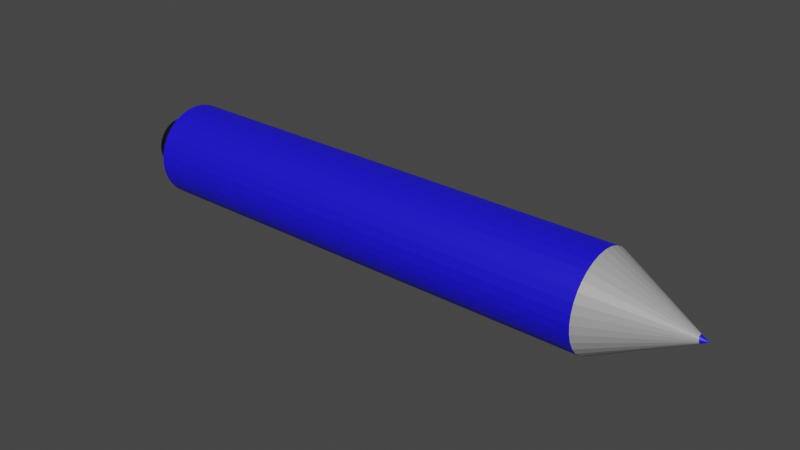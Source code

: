 # Source: blue_pen.blend  (saved by Blender 2.93.21; exported with 4.5.12 LTS)
import bpy
from mathutils import Matrix  # noqa: F401  (used for matrix-valued properties, if any)

bpy.ops.wm.read_factory_settings(use_empty=True)
scene = bpy.context.scene
scene.name = 'Scene'

# ---- collections
col_collection = bpy.data.collections.new('Collection'); scene.collection.children.link(col_collection)

# ---- materials (node trees are filled in below, after node groups)
mat_material_001 = bpy.data.materials.new('Material.001')
mat_material_001.use_transparent_shadow = False
mat_tip_base = bpy.data.materials.new('Tip base')
mat_tip_base.use_transparent_shadow = False
mat_black_pen = bpy.data.materials.new('Black pen')
mat_black_pen.use_transparent_shadow = False

# ---- material node trees
mat_material_001.use_nodes = True; mat_material_001.node_tree.nodes.clear()
_N = mat_material_001.node_tree.nodes; _L = mat_material_001.node_tree.links
n0 = _N.new('ShaderNodeBsdfPrincipled'); n0.name = 'Principled BSDF'; n0.location = (10, 300)
n0.distribution = 'GGX'
n0.subsurface_method = 'BURLEY'
n0.inputs[0].default_value = (0.009437, 0.004158, 0.8, 1.0)
n0.inputs[3].default_value = 1.45
n0.inputs[27].default_value = (0.0, 0.0, 0.0, 1.0)
n0.inputs[28].default_value = 1.0
n1 = _N.new('ShaderNodeOutputMaterial'); n1.name = 'Material Output'; n1.location = (300, 300)
_L.new(n0.outputs[0], n1.inputs[0])
n1.is_active_output = True
mat_tip_base.use_nodes = True; mat_tip_base.node_tree.nodes.clear()
_N = mat_tip_base.node_tree.nodes; _L = mat_tip_base.node_tree.links
n0 = _N.new('ShaderNodeBsdfPrincipled'); n0.name = 'Principled BSDF'; n0.location = (10, 300)
n0.distribution = 'GGX'
n0.subsurface_method = 'BURLEY'
n0.inputs[0].default_value = (0.3424, 0.3424, 0.3424, 1.0)
n0.inputs[3].default_value = 1.45
n0.inputs[27].default_value = (0.0, 0.0, 0.0, 1.0)
n0.inputs[28].default_value = 1.0
n1 = _N.new('ShaderNodeOutputMaterial'); n1.name = 'Material Output'; n1.location = (300, 300)
_L.new(n0.outputs[0], n1.inputs[0])
n1.is_active_output = True
mat_black_pen.use_nodes = True; mat_black_pen.node_tree.nodes.clear()
_N = mat_black_pen.node_tree.nodes; _L = mat_black_pen.node_tree.links
n0 = _N.new('ShaderNodeBsdfPrincipled'); n0.name = 'Principled BSDF'; n0.location = (10, 300)
n0.distribution = 'GGX'
n0.subsurface_method = 'BURLEY'
n0.inputs[0].default_value = (0.0, 0.0, 0.0, 1.0)
n0.inputs[3].default_value = 1.45
n0.inputs[27].default_value = (0.0, 0.0, 0.0, 1.0)
n0.inputs[28].default_value = 1.0
n1 = _N.new('ShaderNodeOutputMaterial'); n1.name = 'Material Output'; n1.location = (300, 300)
_L.new(n0.outputs[0], n1.inputs[0])
n1.is_active_output = True

# ---- world
world_world = bpy.data.worlds.new('World'); scene.world = world_world
world_world.use_nodes = True; world_world.node_tree.nodes.clear()
_N = world_world.node_tree.nodes; _L = world_world.node_tree.links
n0 = _N.new('ShaderNodeOutputWorld'); n0.name = 'World Output'; n0.location = (300, 300)
n1 = _N.new('ShaderNodeBackground'); n1.name = 'Background'; n1.location = (10, 300)
n1.inputs[0].default_value = (0.05088, 0.05088, 0.05088, 1.0)
_L.new(n1.outputs[0], n0.inputs[0])
n0.is_active_output = True
world_world.color = (0.05088, 0.05088, 0.05088)
world_world.use_sun_shadow = False
world_world.sun_shadow_jitter_overblur = 0.0

# ---- meshes
me_cylinder = bpy.data.meshes.new('Cylinder')
me_cylinder.from_pydata([(0.0, 1.0, -1.0), (0.0, 1.0, 1.0), (0.1951, 0.9808, -1.0), (0.1951, 0.9808, 1.0), (0.3827, 0.9239, -1.0), (0.3827, 0.9239, 1.0), (0.5556, 0.8315, -1.0), (0.5556, 0.8315, 1.0), (0.7071, 0.7071, -1.0), (0.7071, 0.7071, 1.0), (0.8315, 0.5556, -1.0), (0.8315, 0.5556, 1.0), (0.9239, 0.3827, -1.0), (0.9239, 0.3827, 1.0), (0.9808, 0.1951, -1.0), (0.9808, 0.1951, 1.0), (1.0, -4.371e-08, -1.0), (1.0, -4.371e-08, 1.0), (0.9808, -0.1951, -1.0), (0.9808, -0.1951, 1.0), (0.9239, -0.3827, -1.0), (0.9239, -0.3827, 1.0), (0.8315, -0.5556, -1.0), (0.8315, -0.5556, 1.0), (0.7071, -0.7071, -1.0), (0.7071, -0.7071, 1.0), (0.5556, -0.8315, -1.0), (0.5556, -0.8315, 1.0), (0.3827, -0.9239, -1.0), (0.3827, -0.9239, 1.0), (0.1951, -0.9808, -1.0), (0.1951, -0.9808, 1.0), (-8.742e-08, -1.0, -1.0), (-8.742e-08, -1.0, 1.0), (-0.1951, -0.9808, -1.0), (-0.1951, -0.9808, 1.0), (-0.3827, -0.9239, -1.0), (-0.3827, -0.9239, 1.0), (-0.5556, -0.8315, -1.0), (-0.5556, -0.8315, 1.0), (-0.7071, -0.7071, -1.0), (-0.7071, -0.7071, 1.0), (-0.8315, -0.5556, -1.0), (-0.8315, -0.5556, 1.0), (-0.9239, -0.3827, -1.0), (-0.9239, -0.3827, 1.0), (-0.9808, -0.1951, -1.0), (-0.9808, -0.1951, 1.0), (-1.0, 1.192e-08, -1.0), (-1.0, 1.192e-08, 1.0), (-0.9808, 0.1951, -1.0), (-0.9808, 0.1951, 1.0), (-0.9239, 0.3827, -1.0), (-0.9239, 0.3827, 1.0), (-0.8315, 0.5556, -1.0), (-0.8315, 0.5556, 1.0), (-0.7071, 0.7071, -1.0), (-0.7071, 0.7071, 1.0), (-0.5556, 0.8315, -1.0), (-0.5556, 0.8315, 1.0), (-0.3827, 0.9239, -1.0), (-0.3827, 0.9239, 1.0), (-0.1951, 0.9808, -1.0), (-0.1951, 0.9808, 1.0)], [], [(0, 1, 3, 2), (2, 3, 5, 4), (4, 5, 7, 6), (6, 7, 9, 8), (8, 9, 11, 10), (10, 11, 13, 12), (12, 13, 15, 14), (14, 15, 17, 16), (16, 17, 19, 18), (18, 19, 21, 20), (20, 21, 23, 22), (22, 23, 25, 24), (24, 25, 27, 26), (26, 27, 29, 28), (28, 29, 31, 30), (30, 31, 33, 32), (32, 33, 35, 34), (34, 35, 37, 36), (36, 37, 39, 38), (38, 39, 41, 40), (40, 41, 43, 42), (42, 43, 45, 44), (44, 45, 47, 46), (46, 47, 49, 48), (48, 49, 51, 50), (50, 51, 53, 52), (52, 53, 55, 54), (54, 55, 57, 56), (56, 57, 59, 58), (58, 59, 61, 60), (3, 1, 63, 61, 59, 57, 55, 53, 51, 49, 47, 45, 43, 41, 39, 37, 35, 33, 31, 29, 27, 25, 23, 21, 19, 17, 15, 13, 11, 9, 7, 5), (60, 61, 63, 62), (62, 63, 1, 0), (0, 2, 4, 6, 8, 10, 12, 14, 16, 18, 20, 22, 24, 26, 28, 30, 32, 34, 36, 38, 40, 42, 44, 46, 48, 50, 52, 54, 56, 58, 60, 62)])
_uv = me_cylinder.uv_layers.new(name='UVMap')
_uv.uv.foreach_set('vector', [1.0, 0.5, 1.0, 1.0, 0.9688, 1.0, 0.9688, 0.5, 0.9688, 0.5, 0.9688, 1.0, 0.9375, 1.0, 0.9375, 0.5, 0.9375, 0.5, 0.9375, 1.0, 0.9062, 1.0, 0.9062, 0.5, 0.9062, 0.5, 0.9062, 1.0, 0.875, 1.0, 0.875, 0.5, 0.875, 0.5, 0.875, 1.0, 0.8438, 1.0, 0.8438, 0.5, 0.8438, 0.5, 0.8438, 1.0, 0.8125, 1.0, 0.8125, 0.5, 0.8125, 0.5, 0.8125, 1.0, 0.7812, 1.0, 0.7812, 0.5, 0.7812, 0.5, 0.7812, 1.0, 0.75, 1.0, 0.75, 0.5, 0.75, 0.5, 0.75, 1.0, 0.7188, 1.0, 0.7188, 0.5, 0.7188, 0.5, 0.7188, 1.0, 0.6875, 1.0, 0.6875, 0.5, 0.6875, 0.5, 0.6875, 1.0, 0.6562, 1.0, 0.6562, 0.5, 0.6562, 0.5, 0.6562, 1.0, 0.625, 1.0, 0.625, 0.5, 0.625, 0.5, 0.625, 1.0, 0.5938, 1.0, 0.5938, 0.5, 0.5938, 0.5, 0.5938, 1.0, 0.5625, 1.0, 0.5625, 0.5, 0.5625, 0.5, 0.5625, 1.0, 0.5312, 1.0, 0.5312, 0.5, 0.5312, 0.5, 0.5312, 1.0, 0.5, 1.0, 0.5, 0.5, 0.5, 0.5, 0.5, 1.0, 0.4688, 1.0, 0.4688, 0.5, 0.4688, 0.5, 0.4688, 1.0, 0.4375, 1.0, 0.4375, 0.5, 0.4375, 0.5, 0.4375, 1.0, 0.4062, 1.0, 0.4062, 0.5, 0.4062, 0.5, 0.4062, 1.0, 0.375, 1.0, 0.375, 0.5, 0.375, 0.5, 0.375, 1.0, 0.3438, 1.0, 0.3438, 0.5, 0.3438, 0.5, 0.3438, 1.0, 0.3125, 1.0, 0.3125, 0.5, 0.3125, 0.5, 0.3125, 1.0, 0.2812, 1.0, 0.2812, 0.5, 0.2812, 0.5, 0.2812, 1.0, 0.25, 1.0, 0.25, 0.5, 0.25, 0.5, 0.25, 1.0, 0.2188, 1.0, 0.2188, 0.5, 0.2188, 0.5, 0.2188, 1.0, 0.1875, 1.0, 0.1875, 0.5, 0.1875, 0.5, 0.1875, 1.0, 0.1562, 1.0, 0.1562, 0.5, 0.1562, 0.5, 0.1562, 1.0, 0.125, 1.0, 0.125, 0.5, 0.125, 0.5, 0.125, 1.0, 0.09375, 1.0, 0.09375, 0.5, 0.09375, 0.5, 0.09375, 1.0, 0.0625, 1.0, 0.0625, 0.5, 0.2968, 0.4854, 0.25, 0.49, 0.2032, 0.4854, 0.1582, 0.4717, 0.1167, 0.4496, 0.08029, 0.4197, 0.05045, 0.3833, 0.02827, 0.3418, 0.01461, 0.2968, 0.01, 0.25, 0.01461, 0.2032, 0.02827, 0.1582, 0.05045, 0.1167, 0.08029, 0.08029, 0.1167, 0.05045, 0.1582, 0.02827, 0.2032, 0.01461, 0.25, 0.01, 0.2968, 0.01461, 0.3418, 0.02827, 0.3833, 0.05045, 0.4197, 0.08029, 0.4496, 0.1167, 0.4717, 0.1582, 0.4854, 0.2032, 0.49, 0.25, 0.4854, 0.2968, 0.4717, 0.3418, 0.4496, 0.3833, 0.4197, 0.4197, 0.3833, 0.4496, 0.3418, 0.4717, 0.0625, 0.5, 0.0625, 1.0, 0.03125, 1.0, 0.03125, 0.5, 0.03125, 0.5, 0.03125, 1.0, 0.0, 1.0, 0.0, 0.5, 0.75, 0.49, 0.7968, 0.4854, 0.8418, 0.4717, 0.8833, 0.4496, 0.9197, 0.4197, 0.9496, 0.3833, 0.9717, 0.3418, 0.9854, 0.2968, 0.99, 0.25, 0.9854, 0.2032, 0.9717, 0.1582, 0.9496, 0.1167, 0.9197, 0.08029, 0.8833, 0.05045, 0.8418, 0.02827, 0.7968, 0.01461, 0.75, 0.01, 0.7032, 0.01461, 0.6582, 0.02827, 0.6167, 0.05045, 0.5803, 0.08029, 0.5504, 0.1167, 0.5283, 0.1582, 0.5146, 0.2032, 0.51, 0.25, 0.5146, 0.2968, 0.5283, 0.3418, 0.5504, 0.3833, 0.5803, 0.4197, 0.6167, 0.4496, 0.6582, 0.4717, 0.7032, 0.4854])
me_cylinder.materials.append(mat_material_001)
me_cylinder.use_remesh_fix_poles = True
me_cylinder.use_remesh_preserve_attributes = False
me_cylinder.update()
me_cone = bpy.data.meshes.new('Cone')
me_cone.from_pydata([(0.0, 1.0, -1.0), (0.1951, 0.9808, -1.0), (0.3827, 0.9239, -1.0), (0.5556, 0.8315, -1.0), (0.7071, 0.7071, -1.0), (0.8315, 0.5556, -1.0), (0.9239, 0.3827, -1.0), (0.9808, 0.1951, -1.0), (1.0, -4.371e-08, -1.0), (0.9808, -0.1951, -1.0), (0.9239, -0.3827, -1.0), (0.8315, -0.5556, -1.0), (0.7071, -0.7071, -1.0), (0.5556, -0.8315, -1.0), (0.3827, -0.9239, -1.0), (0.1951, -0.9808, -1.0), (-8.742e-08, -1.0, -1.0), (-0.1951, -0.9808, -1.0), (-0.3827, -0.9239, -1.0), (-0.5556, -0.8315, -1.0), (-0.7071, -0.7071, -1.0), (-0.8315, -0.5556, -1.0), (-0.9239, -0.3827, -1.0), (-0.9808, -0.1951, -1.0), (-1.0, 1.192e-08, -1.0), (-0.9808, 0.1951, -1.0), (-0.9239, 0.3827, -1.0), (-0.8315, 0.5556, -1.0), (-0.7071, 0.7071, -1.0), (-0.5556, 0.8315, -1.0), (-0.3827, 0.9239, -1.0), (-0.1951, 0.9808, -1.0), (0.0, 0.0, 1.0), (-0.01719, 0.08644, 0.8237), (-0.06072, 0.06072, 0.8283), (-0.08305, 0.01652, 0.8306), (-0.07841, -0.03248, 0.8302), (0.0, 0.08903, 0.8219), (0.06532, 0.06532, 0.8153), (0.01754, 0.0882, 0.8201), (-0.04807, 0.07195, 0.8269), (-0.07847, 0.0325, 0.8301), (-0.08303, -0.01651, 0.8307), (-0.06065, -0.06065, 0.8285), (0.03475, 0.0839, 0.8184), (-0.03341, 0.08065, 0.8254), (-0.07095, 0.04741, 0.8293), (-0.08459, 1.009e-09, 0.8308), (-0.07088, -0.04736, 0.8295), (0.05091, 0.07619, 0.8167), (-0.0443, -0.0663, 0.8405), (0.05449, 0.05449, 0.8459), (0.04112, -0.06154, 0.852), (0.06774, -0.02806, 0.8534), (0.07299, 0.01452, 0.8512), (-6.674e-09, -0.07634, 0.8473), (-0.0151, -0.07591, 0.8452), (0.02856, -0.06895, 0.8507), (0.06099, -0.04075, 0.8533), (0.07386, -3.229e-09, 0.8523), (0.06322, 0.04224, 0.8479), (-0.03006, -0.07256, 0.8429), (0.01471, -0.07396, 0.8492), (0.05203, -0.05203, 0.8528), (0.07208, -0.01434, 0.853), (0.06943, 0.02876, 0.8497), (0.04343, 0.065, 0.8436), (-0.05791, -0.05791, 0.8362)], [], [(0, 37, 39, 1), (1, 39, 44, 2), (2, 44, 49, 3), (3, 49, 38, 4), (4, 38, 51, 60, 5), (5, 60, 65, 6), (6, 65, 54, 7), (7, 54, 59, 8), (8, 59, 64, 9), (9, 64, 53, 10), (10, 53, 58, 11), (11, 58, 63, 12), (12, 63, 52, 13), (13, 52, 57, 14), (14, 57, 62, 15), (15, 62, 55, 16), (16, 55, 56, 17), (17, 56, 61, 18), (18, 61, 50, 19), (19, 50, 67, 43, 20), (20, 43, 48, 21), (21, 48, 36, 22), (22, 36, 42, 23), (23, 42, 47, 24), (24, 47, 35, 25), (25, 35, 41, 26), (26, 41, 46, 27), (27, 46, 34, 28), (28, 34, 40, 29), (29, 40, 45, 30), (0, 1, 2, 3, 4, 5, 6, 7, 8, 9, 10, 11, 12, 13, 14, 15, 16, 17, 18, 19, 20, 21, 22, 23, 24, 25, 26, 27, 28, 29, 30, 31), (30, 45, 33, 31), (31, 33, 37, 0), (44, 39, 32), (38, 49, 66, 51), (36, 48, 32), (47, 42, 32), (41, 35, 32), (34, 46, 32), (45, 40, 32), (33, 45, 32), (39, 37, 32), (49, 44, 32, 66), (48, 67, 32), (42, 36, 32), (35, 47, 32), (46, 41, 32), (40, 34, 32), (37, 33, 32), (65, 60, 32), (59, 54, 32), (53, 64, 32), (63, 58, 32), (57, 52, 32), (55, 62, 32), (61, 56, 32), (51, 66, 32), (60, 51, 32), (54, 65, 32), (64, 59, 32), (58, 53, 32), (52, 63, 32), (62, 57, 32), (56, 55, 32), (50, 61, 32), (67, 48, 43), (67, 50, 32)])
me_cone.polygons.foreach_set('material_index', [1, 1, 1, 1, 1, 1, 1, 1, 1, 1, 1, 1, 1, 1, 1, 1, 1, 1, 1, 1, 1, 1, 1, 1, 1, 1, 1, 1, 1, 1, 1, 1, 1, 0, 0, 0, 0, 0, 0, 0, 0, 0, 0, 0, 0, 0, 0, 0, 0, 0, 0, 0, 0, 0, 0, 0, 0, 0, 0, 0, 0, 0, 0, 0, 0, 0, 0])
_uv = me_cone.uv_layers.new(name='UVMap')
_uv.uv.foreach_set('vector', [0.25, 0.49, 0.25, 0.2714, 0.2542, 0.2712, 0.2968, 0.4854, 0.2968, 0.4854, 0.2542, 0.2712, 0.2583, 0.2701, 0.3418, 0.4717, 0.3418, 0.4717, 0.2583, 0.2701, 0.2622, 0.2683, 0.3833, 0.4496, 0.3833, 0.4496, 0.2622, 0.2683, 0.2657, 0.2657, 0.4197, 0.4197, 0.4197, 0.4197, 0.2657, 0.2657, 0.2631, 0.2631, 0.2652, 0.2601, 0.4496, 0.3833, 0.4496, 0.3833, 0.2652, 0.2601, 0.2667, 0.2569, 0.4717, 0.3418, 0.4717, 0.3418, 0.2667, 0.2569, 0.2675, 0.2535, 0.4854, 0.2968, 0.4854, 0.2968, 0.2675, 0.2535, 0.2677, 0.25, 0.49, 0.25, 0.49, 0.25, 0.2677, 0.25, 0.2673, 0.2466, 0.4854, 0.2032, 0.4854, 0.2032, 0.2673, 0.2466, 0.2663, 0.2433, 0.4717, 0.1582, 0.4717, 0.1582, 0.2663, 0.2433, 0.2646, 0.2402, 0.4496, 0.1167, 0.4496, 0.1167, 0.2646, 0.2402, 0.2625, 0.2375, 0.4197, 0.08029, 0.4197, 0.08029, 0.2625, 0.2375, 0.2599, 0.2352, 0.3833, 0.05045, 0.3833, 0.05045, 0.2599, 0.2352, 0.2569, 0.2335, 0.3418, 0.02827, 0.3418, 0.02827, 0.2569, 0.2335, 0.2535, 0.2322, 0.2968, 0.01461, 0.2968, 0.01461, 0.2535, 0.2322, 0.25, 0.2317, 0.25, 0.01, 0.25, 0.01, 0.25, 0.2317, 0.2464, 0.2318, 0.2032, 0.01461, 0.2032, 0.01461, 0.2464, 0.2318, 0.2428, 0.2326, 0.1582, 0.02827, 0.1582, 0.02827, 0.2428, 0.2326, 0.2394, 0.2341, 0.1167, 0.05045, 0.1167, 0.05045, 0.2394, 0.2341, 0.2361, 0.2361, 0.2354, 0.2354, 0.08029, 0.08029, 0.08029, 0.08029, 0.2354, 0.2354, 0.233, 0.2386, 0.05045, 0.1167, 0.05045, 0.1167, 0.233, 0.2386, 0.2312, 0.2422, 0.02827, 0.1582, 0.02827, 0.1582, 0.2312, 0.2422, 0.2301, 0.246, 0.01461, 0.2032, 0.01461, 0.2032, 0.2301, 0.246, 0.2297, 0.25, 0.01, 0.25, 0.01, 0.25, 0.2297, 0.25, 0.2301, 0.254, 0.01461, 0.2968, 0.01461, 0.2968, 0.2301, 0.254, 0.2312, 0.2578, 0.02827, 0.3418, 0.02827, 0.3418, 0.2312, 0.2578, 0.233, 0.2614, 0.05045, 0.3833, 0.05045, 0.3833, 0.233, 0.2614, 0.2354, 0.2646, 0.08029, 0.4197, 0.08029, 0.4197, 0.2354, 0.2646, 0.2385, 0.2673, 0.1167, 0.4496, 0.1167, 0.4496, 0.2385, 0.2673, 0.242, 0.2694, 0.1582, 0.4717, 0.75, 0.49, 0.7968, 0.4854, 0.8418, 0.4717, 0.8833, 0.4496, 0.9197, 0.4197, 0.9496, 0.3833, 0.9717, 0.3418, 0.9854, 0.2968, 0.99, 0.25, 0.9854, 0.2032, 0.9717, 0.1582, 0.9496, 0.1167, 0.9197, 0.08029, 0.8833, 0.05045, 0.8418, 0.02827, 0.7968, 0.01461, 0.75, 0.01, 0.7032, 0.01461, 0.6582, 0.02827, 0.6167, 0.05045, 0.5803, 0.08029, 0.5504, 0.1167, 0.5283, 0.1582, 0.5146, 0.2032, 0.51, 0.25, 0.5146, 0.2968, 0.5283, 0.3418, 0.5504, 0.3833, 0.5803, 0.4197, 0.6167, 0.4496, 0.6582, 0.4717, 0.7032, 0.4854, 0.1582, 0.4717, 0.242, 0.2694, 0.2459, 0.2707, 0.2032, 0.4854, 0.2032, 0.4854, 0.2459, 0.2707, 0.25, 0.2714, 0.25, 0.49, 0.2583, 0.2701, 0.2542, 0.2712, 0.25, 0.25, 0.2657, 0.2657, 0.2622, 0.2683, 0.2604, 0.2656, 0.2631, 0.2631, 0.2312, 0.2422, 0.233, 0.2386, 0.25, 0.25, 0.2297, 0.25, 0.2301, 0.246, 0.25, 0.25, 0.2312, 0.2578, 0.2301, 0.254, 0.25, 0.25, 0.2354, 0.2646, 0.233, 0.2614, 0.25, 0.25, 0.242, 0.2694, 0.2385, 0.2673, 0.25, 0.25, 0.2459, 0.2707, 0.242, 0.2694, 0.25, 0.25, 0.2542, 0.2712, 0.25, 0.2714, 0.25, 0.25, 0.2622, 0.2683, 0.2583, 0.2701, 0.25, 0.25, 0.2604, 0.2656, 0.233, 0.2386, 0.2361, 0.2361, 0.25, 0.25, 0.2301, 0.246, 0.2312, 0.2422, 0.25, 0.25, 0.2301, 0.254, 0.2297, 0.25, 0.25, 0.25, 0.233, 0.2614, 0.2312, 0.2578, 0.25, 0.25, 0.2385, 0.2673, 0.2354, 0.2646, 0.25, 0.25, 0.25, 0.2714, 0.2459, 0.2707, 0.25, 0.25, 0.2667, 0.2569, 0.2652, 0.2601, 0.25, 0.25, 0.2677, 0.25, 0.2675, 0.2535, 0.25, 0.25, 0.2663, 0.2433, 0.2673, 0.2466, 0.25, 0.25, 0.2625, 0.2375, 0.2646, 0.2402, 0.25, 0.25, 0.2569, 0.2335, 0.2599, 0.2352, 0.25, 0.25, 0.25, 0.2317, 0.2535, 0.2322, 0.25, 0.25, 0.2428, 0.2326, 0.2464, 0.2318, 0.25, 0.25, 0.2631, 0.2631, 0.2604, 0.2656, 0.25, 0.25, 0.2652, 0.2601, 0.2631, 0.2631, 0.25, 0.25, 0.2675, 0.2535, 0.2667, 0.2569, 0.25, 0.25, 0.2673, 0.2466, 0.2677, 0.25, 0.25, 0.25, 0.2646, 0.2402, 0.2663, 0.2433, 0.25, 0.25, 0.2599, 0.2352, 0.2625, 0.2375, 0.25, 0.25, 0.2535, 0.2322, 0.2569, 0.2335, 0.25, 0.25, 0.2464, 0.2318, 0.25, 0.2317, 0.25, 0.25, 0.2394, 0.2341, 0.2428, 0.2326, 0.25, 0.25, 0.2361, 0.2361, 0.233, 0.2386, 0.2354, 0.2354, 0.2361, 0.2361, 0.2394, 0.2341, 0.25, 0.25])
me_cone.materials.append(mat_material_001)
me_cone.materials.append(mat_tip_base)
me_cone.use_remesh_fix_poles = True
me_cone.use_remesh_preserve_attributes = False
me_cone.update()
me_cylinder_003 = bpy.data.meshes.new('Cylinder.003')
me_cylinder_003.from_pydata([(0.0, 1.0, -1.0), (0.0, 1.0, 1.0), (0.1951, 0.9808, -1.0), (0.1951, 0.9808, 1.0), (0.3827, 0.9239, -1.0), (0.3827, 0.9239, 1.0), (0.5556, 0.8315, -1.0), (0.5556, 0.8315, 1.0), (0.7071, 0.7071, -1.0), (0.7071, 0.7071, 1.0), (0.8315, 0.5556, -1.0), (0.8315, 0.5556, 1.0), (0.9239, 0.3827, -1.0), (0.9239, 0.3827, 1.0), (0.9808, 0.1951, -1.0), (0.9808, 0.1951, 1.0), (1.0, -4.371e-08, -1.0), (1.0, -4.371e-08, 1.0), (0.9808, -0.1951, -1.0), (0.9808, -0.1951, 1.0), (0.9239, -0.3827, -1.0), (0.9239, -0.3827, 1.0), (0.8315, -0.5556, -1.0), (0.8315, -0.5556, 1.0), (0.7071, -0.7071, -1.0), (0.7071, -0.7071, 1.0), (0.5556, -0.8315, -1.0), (0.5556, -0.8315, 1.0), (0.3827, -0.9239, -1.0), (0.3827, -0.9239, 1.0), (0.1951, -0.9808, -1.0), (0.1951, -0.9808, 1.0), (-8.742e-08, -1.0, -1.0), (-8.742e-08, -1.0, 1.0), (-0.1951, -0.9808, -1.0), (-0.1951, -0.9808, 1.0), (-0.3827, -0.9239, -1.0), (-0.3827, -0.9239, 1.0), (-0.5556, -0.8315, -1.0), (-0.5556, -0.8315, 1.0), (-0.7071, -0.7071, -1.0), (-0.7071, -0.7071, 1.0), (-0.8315, -0.5556, -1.0), (-0.8315, -0.5556, 1.0), (-0.9239, -0.3827, -1.0), (-0.9239, -0.3827, 1.0), (-0.9808, -0.1951, -1.0), (-0.9808, -0.1951, 1.0), (-1.0, 1.192e-08, -1.0), (-1.0, 1.192e-08, 1.0), (-0.9808, 0.1951, -1.0), (-0.9808, 0.1951, 1.0), (-0.9239, 0.3827, -1.0), (-0.9239, 0.3827, 1.0), (-0.8315, 0.5556, -1.0), (-0.8315, 0.5556, 1.0), (-0.7071, 0.7071, -1.0), (-0.7071, 0.7071, 1.0), (-0.5556, 0.8315, -1.0), (-0.5556, 0.8315, 1.0), (-0.3827, 0.9239, -1.0), (-0.3827, 0.9239, 1.0), (-0.1951, 0.9808, -1.0), (-0.1951, 0.9808, 1.0)], [], [(0, 1, 3, 2), (2, 3, 5, 4), (4, 5, 7, 6), (6, 7, 9, 8), (8, 9, 11, 10), (10, 11, 13, 12), (12, 13, 15, 14), (14, 15, 17, 16), (16, 17, 19, 18), (18, 19, 21, 20), (20, 21, 23, 22), (22, 23, 25, 24), (24, 25, 27, 26), (26, 27, 29, 28), (28, 29, 31, 30), (30, 31, 33, 32), (32, 33, 35, 34), (34, 35, 37, 36), (36, 37, 39, 38), (38, 39, 41, 40), (40, 41, 43, 42), (42, 43, 45, 44), (44, 45, 47, 46), (46, 47, 49, 48), (48, 49, 51, 50), (50, 51, 53, 52), (52, 53, 55, 54), (54, 55, 57, 56), (56, 57, 59, 58), (58, 59, 61, 60), (3, 1, 63, 61, 59, 57, 55, 53, 51, 49, 47, 45, 43, 41, 39, 37, 35, 33, 31, 29, 27, 25, 23, 21, 19, 17, 15, 13, 11, 9, 7, 5), (60, 61, 63, 62), (62, 63, 1, 0), (0, 2, 4, 6, 8, 10, 12, 14, 16, 18, 20, 22, 24, 26, 28, 30, 32, 34, 36, 38, 40, 42, 44, 46, 48, 50, 52, 54, 56, 58, 60, 62)])
_uv = me_cylinder_003.uv_layers.new(name='UVMap')
_uv.uv.foreach_set('vector', [1.0, 0.5, 1.0, 1.0, 0.9688, 1.0, 0.9688, 0.5, 0.9688, 0.5, 0.9688, 1.0, 0.9375, 1.0, 0.9375, 0.5, 0.9375, 0.5, 0.9375, 1.0, 0.9062, 1.0, 0.9062, 0.5, 0.9062, 0.5, 0.9062, 1.0, 0.875, 1.0, 0.875, 0.5, 0.875, 0.5, 0.875, 1.0, 0.8438, 1.0, 0.8438, 0.5, 0.8438, 0.5, 0.8438, 1.0, 0.8125, 1.0, 0.8125, 0.5, 0.8125, 0.5, 0.8125, 1.0, 0.7812, 1.0, 0.7812, 0.5, 0.7812, 0.5, 0.7812, 1.0, 0.75, 1.0, 0.75, 0.5, 0.75, 0.5, 0.75, 1.0, 0.7188, 1.0, 0.7188, 0.5, 0.7188, 0.5, 0.7188, 1.0, 0.6875, 1.0, 0.6875, 0.5, 0.6875, 0.5, 0.6875, 1.0, 0.6562, 1.0, 0.6562, 0.5, 0.6562, 0.5, 0.6562, 1.0, 0.625, 1.0, 0.625, 0.5, 0.625, 0.5, 0.625, 1.0, 0.5938, 1.0, 0.5938, 0.5, 0.5938, 0.5, 0.5938, 1.0, 0.5625, 1.0, 0.5625, 0.5, 0.5625, 0.5, 0.5625, 1.0, 0.5312, 1.0, 0.5312, 0.5, 0.5312, 0.5, 0.5312, 1.0, 0.5, 1.0, 0.5, 0.5, 0.5, 0.5, 0.5, 1.0, 0.4688, 1.0, 0.4688, 0.5, 0.4688, 0.5, 0.4688, 1.0, 0.4375, 1.0, 0.4375, 0.5, 0.4375, 0.5, 0.4375, 1.0, 0.4062, 1.0, 0.4062, 0.5, 0.4062, 0.5, 0.4062, 1.0, 0.375, 1.0, 0.375, 0.5, 0.375, 0.5, 0.375, 1.0, 0.3438, 1.0, 0.3438, 0.5, 0.3438, 0.5, 0.3438, 1.0, 0.3125, 1.0, 0.3125, 0.5, 0.3125, 0.5, 0.3125, 1.0, 0.2812, 1.0, 0.2812, 0.5, 0.2812, 0.5, 0.2812, 1.0, 0.25, 1.0, 0.25, 0.5, 0.25, 0.5, 0.25, 1.0, 0.2188, 1.0, 0.2188, 0.5, 0.2188, 0.5, 0.2188, 1.0, 0.1875, 1.0, 0.1875, 0.5, 0.1875, 0.5, 0.1875, 1.0, 0.1562, 1.0, 0.1562, 0.5, 0.1562, 0.5, 0.1562, 1.0, 0.125, 1.0, 0.125, 0.5, 0.125, 0.5, 0.125, 1.0, 0.09375, 1.0, 0.09375, 0.5, 0.09375, 0.5, 0.09375, 1.0, 0.0625, 1.0, 0.0625, 0.5, 0.2968, 0.4854, 0.25, 0.49, 0.2032, 0.4854, 0.1582, 0.4717, 0.1167, 0.4496, 0.08029, 0.4197, 0.05045, 0.3833, 0.02827, 0.3418, 0.01461, 0.2968, 0.01, 0.25, 0.01461, 0.2032, 0.02827, 0.1582, 0.05045, 0.1167, 0.08029, 0.08029, 0.1167, 0.05045, 0.1582, 0.02827, 0.2032, 0.01461, 0.25, 0.01, 0.2968, 0.01461, 0.3418, 0.02827, 0.3833, 0.05045, 0.4197, 0.08029, 0.4496, 0.1167, 0.4717, 0.1582, 0.4854, 0.2032, 0.49, 0.25, 0.4854, 0.2968, 0.4717, 0.3418, 0.4496, 0.3833, 0.4197, 0.4197, 0.3833, 0.4496, 0.3418, 0.4717, 0.0625, 0.5, 0.0625, 1.0, 0.03125, 1.0, 0.03125, 0.5, 0.03125, 0.5, 0.03125, 1.0, 0.0, 1.0, 0.0, 0.5, 0.75, 0.49, 0.7968, 0.4854, 0.8418, 0.4717, 0.8833, 0.4496, 0.9197, 0.4197, 0.9496, 0.3833, 0.9717, 0.3418, 0.9854, 0.2968, 0.99, 0.25, 0.9854, 0.2032, 0.9717, 0.1582, 0.9496, 0.1167, 0.9197, 0.08029, 0.8833, 0.05045, 0.8418, 0.02827, 0.7968, 0.01461, 0.75, 0.01, 0.7032, 0.01461, 0.6582, 0.02827, 0.6167, 0.05045, 0.5803, 0.08029, 0.5504, 0.1167, 0.5283, 0.1582, 0.5146, 0.2032, 0.51, 0.25, 0.5146, 0.2968, 0.5283, 0.3418, 0.5504, 0.3833, 0.5803, 0.4197, 0.6167, 0.4496, 0.6582, 0.4717, 0.7032, 0.4854])
me_cylinder_003.materials.append(mat_black_pen)
me_cylinder_003.use_remesh_fix_poles = True
me_cylinder_003.use_remesh_preserve_attributes = False
me_cylinder_003.update()

# ---- objects
ob_cylinder = bpy.data.objects.new('Cylinder', me_cylinder)
ob_cone = bpy.data.objects.new('Cone', me_cone)
ob_cylinder_001 = bpy.data.objects.new('Cylinder.001', me_cylinder_003)

# ---- transforms, parenting, visibility, modifiers, constraints
ob_cylinder.location = (0.0, 0.0, 0.0)
ob_cylinder.rotation_euler = (0.0, 1.571, 0.0)
ob_cylinder.scale = (0.1846, 0.1846, 0.9458)
ob_cone.location = (1.132, 0.0, 0.0)
ob_cone.rotation_euler = (0.0, 1.571, 0.0)
ob_cone.scale = (0.1844, 0.1844, 0.1844)
ob_cylinder_001.location = (-0.8567, 0.0, 0.0)
ob_cylinder_001.rotation_euler = (0.0, 1.571, 0.0)
ob_cylinder_001.scale = (0.1034, 0.1034, 0.2023)

# ---- collection membership
col_collection.objects.link(ob_cylinder)
col_collection.objects.link(ob_cone)
col_collection.objects.link(ob_cylinder_001)

# ---- scene / render settings (as saved in the file)
scene.frame_start = 1; scene.frame_end = 250; scene.frame_set(201)
scene.render.engine = 'BLENDER_EEVEE_NEXT'
scene.cycles.use_denoising = False
scene.cycles.samples = 128
scene.cycles.sampling_pattern = 'TABULATED_SOBOL'
scene.cycles.use_adaptive_sampling = False
scene.cycles.use_light_tree = False
scene.eevee.use_raytracing = True
scene.view_settings.view_transform = 'Filmic'
bpy.context.view_layer.update()

# ---- added for rendering (the .blend has no active camera and no usable light): camera, sun
cam_auto = bpy.data.cameras.new('AutoCamera')
cam_auto.lens = 50.0
cam_auto.sensor_width = 36.0
cam_auto.clip_end = 1000.0
ob_auto_camera = bpy.data.objects.new('AutoCamera', cam_auto)
scene.collection.objects.link(ob_auto_camera)
ob_auto_camera.location = (2.37886, -2.70022, 1.80015)
ob_auto_camera.rotation_euler = (1.09748, -7.21219e-08, 0.694738)
scene.camera = ob_auto_camera
light_auto_sun = bpy.data.lights.new('AutoSun', 'SUN')
light_auto_sun.energy = 3.0
light_auto_sun.angle = 0.0523599
ob_auto_sun = bpy.data.objects.new('AutoSun', light_auto_sun)
scene.collection.objects.link(ob_auto_sun)
ob_auto_sun.rotation_euler = (0.872665, 0.174533, 0.523599)
bpy.context.view_layer.update()
